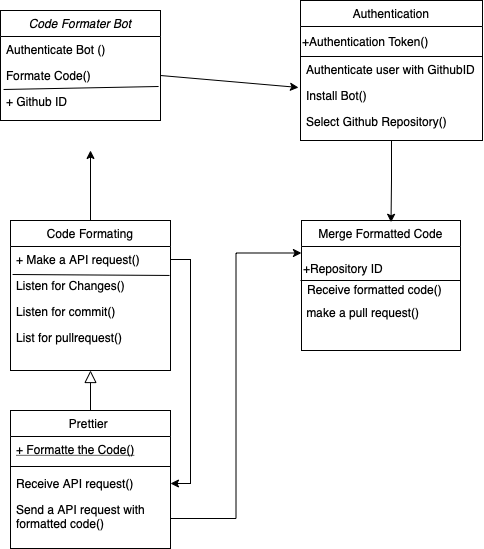

The diagram above was exported from draw.io. Its source (the exported page's mxGraphModel, read from the mxfile embedded in the PNG):
<mxGraphModel dx="946" dy="645" grid="1" gridSize="10" guides="1" tooltips="1" connect="1" arrows="1" fold="1" page="1" pageScale="1" pageWidth="827" pageHeight="1169" math="0" shadow="0">
  <root>
    <mxCell id="WIyWlLk6GJQsqaUBKTNV-0" />
    <mxCell id="WIyWlLk6GJQsqaUBKTNV-1" parent="WIyWlLk6GJQsqaUBKTNV-0" />
    <mxCell id="zkfFHV4jXpPFQw0GAbJ--0" value="Code Formater Bot" style="swimlane;fontStyle=2;align=center;verticalAlign=top;childLayout=stackLayout;horizontal=1;startSize=26;horizontalStack=0;resizeParent=1;resizeLast=0;collapsible=1;marginBottom=0;rounded=0;shadow=0;strokeWidth=1;" parent="WIyWlLk6GJQsqaUBKTNV-1" vertex="1">
      <mxGeometry x="230" y="20" width="160" height="110" as="geometry">
        <mxRectangle x="230" y="140" width="160" height="26" as="alternateBounds" />
      </mxGeometry>
    </mxCell>
    <mxCell id="zkfFHV4jXpPFQw0GAbJ--1" value="Authenticate Bot ()" style="text;align=left;verticalAlign=top;spacingLeft=4;spacingRight=4;overflow=hidden;rotatable=0;points=[[0,0.5],[1,0.5]];portConstraint=eastwest;" parent="zkfFHV4jXpPFQw0GAbJ--0" vertex="1">
      <mxGeometry y="26" width="160" height="26" as="geometry" />
    </mxCell>
    <mxCell id="zkfFHV4jXpPFQw0GAbJ--2" value="Formate Code()" style="text;align=left;verticalAlign=top;spacingLeft=4;spacingRight=4;overflow=hidden;rotatable=0;points=[[0,0.5],[1,0.5]];portConstraint=eastwest;rounded=0;shadow=0;html=0;" parent="zkfFHV4jXpPFQw0GAbJ--0" vertex="1">
      <mxGeometry y="52" width="160" height="26" as="geometry" />
    </mxCell>
    <mxCell id="zkfFHV4jXpPFQw0GAbJ--3" value="+ Github ID" style="text;align=left;verticalAlign=top;spacingLeft=4;spacingRight=4;overflow=hidden;rotatable=0;points=[[0,0.5],[1,0.5]];portConstraint=eastwest;rounded=0;shadow=0;html=0;" parent="zkfFHV4jXpPFQw0GAbJ--0" vertex="1">
      <mxGeometry y="78" width="160" height="26" as="geometry" />
    </mxCell>
    <mxCell id="QBnPQvlDjfNngtNWTVcd-0" value="" style="endArrow=none;html=1;rounded=0;entryX=0.988;entryY=-0.077;entryDx=0;entryDy=0;exitX=0.019;exitY=0.038;exitDx=0;exitDy=0;exitPerimeter=0;entryPerimeter=0;" edge="1" parent="zkfFHV4jXpPFQw0GAbJ--0" source="zkfFHV4jXpPFQw0GAbJ--3" target="zkfFHV4jXpPFQw0GAbJ--3">
      <mxGeometry width="50" height="50" relative="1" as="geometry">
        <mxPoint x="160" y="340" as="sourcePoint" />
        <mxPoint x="210" y="260" as="targetPoint" />
      </mxGeometry>
    </mxCell>
    <mxCell id="zkfFHV4jXpPFQw0GAbJ--6" value="Prettier " style="swimlane;fontStyle=0;align=center;verticalAlign=top;childLayout=stackLayout;horizontal=1;startSize=26;horizontalStack=0;resizeParent=1;resizeLast=0;collapsible=1;marginBottom=0;rounded=0;shadow=0;strokeWidth=1;" parent="WIyWlLk6GJQsqaUBKTNV-1" vertex="1">
      <mxGeometry x="240" y="420" width="160" height="138" as="geometry">
        <mxRectangle x="130" y="380" width="160" height="26" as="alternateBounds" />
      </mxGeometry>
    </mxCell>
    <mxCell id="zkfFHV4jXpPFQw0GAbJ--10" value="+ Formatte the Code()" style="text;align=left;verticalAlign=top;spacingLeft=4;spacingRight=4;overflow=hidden;rotatable=0;points=[[0,0.5],[1,0.5]];portConstraint=eastwest;fontStyle=4" parent="zkfFHV4jXpPFQw0GAbJ--6" vertex="1">
      <mxGeometry y="26" width="160" height="26" as="geometry" />
    </mxCell>
    <mxCell id="zkfFHV4jXpPFQw0GAbJ--9" value="" style="line;html=1;strokeWidth=1;align=left;verticalAlign=middle;spacingTop=-1;spacingLeft=3;spacingRight=3;rotatable=0;labelPosition=right;points=[];portConstraint=eastwest;" parent="zkfFHV4jXpPFQw0GAbJ--6" vertex="1">
      <mxGeometry y="52" width="160" height="8" as="geometry" />
    </mxCell>
    <mxCell id="zkfFHV4jXpPFQw0GAbJ--8" value="Receive API request()" style="text;align=left;verticalAlign=top;spacingLeft=4;spacingRight=4;overflow=hidden;rotatable=0;points=[[0,0.5],[1,0.5]];portConstraint=eastwest;rounded=0;shadow=0;html=0;" parent="zkfFHV4jXpPFQw0GAbJ--6" vertex="1">
      <mxGeometry y="60" width="160" height="26" as="geometry" />
    </mxCell>
    <mxCell id="zkfFHV4jXpPFQw0GAbJ--11" value="Send a API request with &#10;formatted code()" style="text;align=left;verticalAlign=top;spacingLeft=4;spacingRight=4;overflow=hidden;rotatable=0;points=[[0,0.5],[1,0.5]];portConstraint=eastwest;" parent="zkfFHV4jXpPFQw0GAbJ--6" vertex="1">
      <mxGeometry y="86" width="160" height="44" as="geometry" />
    </mxCell>
    <mxCell id="zkfFHV4jXpPFQw0GAbJ--12" value="" style="endArrow=block;endSize=10;endFill=0;shadow=0;strokeWidth=1;rounded=0;edgeStyle=elbowEdgeStyle;elbow=vertical;entryX=0.5;entryY=1;entryDx=0;entryDy=0;" parent="WIyWlLk6GJQsqaUBKTNV-1" source="zkfFHV4jXpPFQw0GAbJ--6" target="HRwDkQ-VArCndWAT0l7o-2" edge="1">
      <mxGeometry width="160" relative="1" as="geometry">
        <mxPoint x="200" y="203" as="sourcePoint" />
        <mxPoint x="310" y="410" as="targetPoint" />
        <Array as="points">
          <mxPoint x="310" y="450" />
        </Array>
      </mxGeometry>
    </mxCell>
    <mxCell id="zkfFHV4jXpPFQw0GAbJ--13" value="Merge Formatted Code" style="swimlane;fontStyle=0;align=center;verticalAlign=top;childLayout=stackLayout;horizontal=1;startSize=26;horizontalStack=0;resizeParent=1;resizeLast=0;collapsible=1;marginBottom=0;rounded=0;shadow=0;strokeWidth=1;" parent="WIyWlLk6GJQsqaUBKTNV-1" vertex="1">
      <mxGeometry x="531" y="230" width="159" height="130" as="geometry">
        <mxRectangle x="340" y="380" width="170" height="26" as="alternateBounds" />
      </mxGeometry>
    </mxCell>
    <mxCell id="QBnPQvlDjfNngtNWTVcd-3" value="&lt;br&gt;+Repository ID&amp;nbsp;" style="text;html=1;align=left;verticalAlign=middle;resizable=0;points=[];autosize=1;strokeColor=none;fillColor=none;" vertex="1" parent="zkfFHV4jXpPFQw0GAbJ--13">
      <mxGeometry y="26" width="159" height="30" as="geometry" />
    </mxCell>
    <mxCell id="zkfFHV4jXpPFQw0GAbJ--14" value="Receive formatted code()" style="text;align=left;verticalAlign=top;spacingLeft=4;spacingRight=4;overflow=hidden;rotatable=0;points=[[0,0.5],[1,0.5]];portConstraint=eastwest;" parent="zkfFHV4jXpPFQw0GAbJ--13" vertex="1">
      <mxGeometry y="56" width="159" height="26" as="geometry" />
    </mxCell>
    <mxCell id="QBnPQvlDjfNngtNWTVcd-4" value="" style="endArrow=none;html=1;rounded=0;" edge="1" parent="zkfFHV4jXpPFQw0GAbJ--13">
      <mxGeometry width="50" height="50" relative="1" as="geometry">
        <mxPoint x="-1" y="60" as="sourcePoint" />
        <mxPoint x="159" y="60" as="targetPoint" />
      </mxGeometry>
    </mxCell>
    <mxCell id="HRwDkQ-VArCndWAT0l7o-25" value="&amp;nbsp;make a pull request()" style="text;html=1;align=left;verticalAlign=middle;resizable=0;points=[];autosize=1;strokeColor=none;fillColor=none;" parent="zkfFHV4jXpPFQw0GAbJ--13" vertex="1">
      <mxGeometry y="82" width="159" height="20" as="geometry" />
    </mxCell>
    <mxCell id="HRwDkQ-VArCndWAT0l7o-24" style="edgeStyle=orthogonalEdgeStyle;rounded=0;orthogonalLoop=1;jettySize=auto;html=1;entryX=0.563;entryY=0.014;entryDx=0;entryDy=0;entryPerimeter=0;" parent="WIyWlLk6GJQsqaUBKTNV-1" source="zkfFHV4jXpPFQw0GAbJ--17" target="zkfFHV4jXpPFQw0GAbJ--13" edge="1">
      <mxGeometry relative="1" as="geometry" />
    </mxCell>
    <mxCell id="zkfFHV4jXpPFQw0GAbJ--17" value="Authentication" style="swimlane;fontStyle=0;align=center;verticalAlign=top;childLayout=stackLayout;horizontal=1;startSize=26;horizontalStack=0;resizeParent=1;resizeLast=0;collapsible=1;marginBottom=0;rounded=0;shadow=0;strokeWidth=1;" parent="WIyWlLk6GJQsqaUBKTNV-1" vertex="1">
      <mxGeometry x="530" y="10" width="182" height="140" as="geometry">
        <mxRectangle x="550" y="140" width="160" height="26" as="alternateBounds" />
      </mxGeometry>
    </mxCell>
    <mxCell id="QBnPQvlDjfNngtNWTVcd-2" value="+Authentication Token()" style="text;html=1;strokeColor=none;fillColor=none;align=left;verticalAlign=middle;whiteSpace=wrap;rounded=0;" vertex="1" parent="zkfFHV4jXpPFQw0GAbJ--17">
      <mxGeometry y="26" width="182" height="30" as="geometry" />
    </mxCell>
    <mxCell id="QBnPQvlDjfNngtNWTVcd-8" value="" style="endArrow=none;html=1;rounded=0;entryX=1;entryY=1;entryDx=0;entryDy=0;exitX=0.019;exitY=0.038;exitDx=0;exitDy=0;exitPerimeter=0;" edge="1" parent="zkfFHV4jXpPFQw0GAbJ--17" target="QBnPQvlDjfNngtNWTVcd-2">
      <mxGeometry width="50" height="50" relative="1" as="geometry">
        <mxPoint y="55.99800000000005" as="sourcePoint" />
        <mxPoint x="155.03999999999996" y="53.008000000000045" as="targetPoint" />
      </mxGeometry>
    </mxCell>
    <mxCell id="zkfFHV4jXpPFQw0GAbJ--18" value="Authenticate user with GithubID" style="text;align=left;verticalAlign=top;spacingLeft=4;spacingRight=4;overflow=hidden;rotatable=0;points=[[0,0.5],[1,0.5]];portConstraint=eastwest;" parent="zkfFHV4jXpPFQw0GAbJ--17" vertex="1">
      <mxGeometry y="56" width="182" height="26" as="geometry" />
    </mxCell>
    <mxCell id="zkfFHV4jXpPFQw0GAbJ--19" value="Install Bot()" style="text;align=left;verticalAlign=top;spacingLeft=4;spacingRight=4;overflow=hidden;rotatable=0;points=[[0,0.5],[1,0.5]];portConstraint=eastwest;rounded=0;shadow=0;html=0;" parent="zkfFHV4jXpPFQw0GAbJ--17" vertex="1">
      <mxGeometry y="82" width="182" height="26" as="geometry" />
    </mxCell>
    <mxCell id="zkfFHV4jXpPFQw0GAbJ--20" value="Select Github Repository()" style="text;align=left;verticalAlign=top;spacingLeft=4;spacingRight=4;overflow=hidden;rotatable=0;points=[[0,0.5],[1,0.5]];portConstraint=eastwest;rounded=0;shadow=0;html=0;" parent="zkfFHV4jXpPFQw0GAbJ--17" vertex="1">
      <mxGeometry y="108" width="182" height="26" as="geometry" />
    </mxCell>
    <mxCell id="HRwDkQ-VArCndWAT0l7o-12" style="edgeStyle=orthogonalEdgeStyle;rounded=0;orthogonalLoop=1;jettySize=auto;html=1;" parent="WIyWlLk6GJQsqaUBKTNV-1" source="HRwDkQ-VArCndWAT0l7o-2" edge="1">
      <mxGeometry relative="1" as="geometry">
        <mxPoint x="320" y="160" as="targetPoint" />
      </mxGeometry>
    </mxCell>
    <mxCell id="HRwDkQ-VArCndWAT0l7o-2" value="Code Formating" style="swimlane;fontStyle=0;align=center;verticalAlign=top;childLayout=stackLayout;horizontal=1;startSize=26;horizontalStack=0;resizeParent=1;resizeLast=0;collapsible=1;marginBottom=0;rounded=0;shadow=0;strokeWidth=1;" parent="WIyWlLk6GJQsqaUBKTNV-1" vertex="1">
      <mxGeometry x="240" y="230" width="160" height="150" as="geometry">
        <mxRectangle x="130" y="380" width="160" height="26" as="alternateBounds" />
      </mxGeometry>
    </mxCell>
    <mxCell id="HRwDkQ-VArCndWAT0l7o-18" value="+ Make a API request()" style="text;align=left;verticalAlign=top;spacingLeft=4;spacingRight=4;overflow=hidden;rotatable=0;points=[[0,0.5],[1,0.5]];portConstraint=eastwest;fontStyle=0" parent="HRwDkQ-VArCndWAT0l7o-2" vertex="1">
      <mxGeometry y="26" width="160" height="26" as="geometry" />
    </mxCell>
    <mxCell id="HRwDkQ-VArCndWAT0l7o-3" value="Listen for Changes()&#10;" style="text;align=left;verticalAlign=top;spacingLeft=4;spacingRight=4;overflow=hidden;rotatable=0;points=[[0,0.5],[1,0.5]];portConstraint=eastwest;" parent="HRwDkQ-VArCndWAT0l7o-2" vertex="1">
      <mxGeometry y="52" width="160" height="26" as="geometry" />
    </mxCell>
    <mxCell id="HRwDkQ-VArCndWAT0l7o-4" value="Listen for commit()" style="text;align=left;verticalAlign=top;spacingLeft=4;spacingRight=4;overflow=hidden;rotatable=0;points=[[0,0.5],[1,0.5]];portConstraint=eastwest;rounded=0;shadow=0;html=0;" parent="HRwDkQ-VArCndWAT0l7o-2" vertex="1">
      <mxGeometry y="78" width="160" height="26" as="geometry" />
    </mxCell>
    <mxCell id="HRwDkQ-VArCndWAT0l7o-6" value="List for pullrequest()" style="text;align=left;verticalAlign=top;spacingLeft=4;spacingRight=4;overflow=hidden;rotatable=0;points=[[0,0.5],[1,0.5]];portConstraint=eastwest;fontStyle=0" parent="HRwDkQ-VArCndWAT0l7o-2" vertex="1">
      <mxGeometry y="104" width="160" height="26" as="geometry" />
    </mxCell>
    <mxCell id="HRwDkQ-VArCndWAT0l7o-15" value="" style="endArrow=none;html=1;rounded=0;entryX=0.994;entryY=0.115;entryDx=0;entryDy=0;entryPerimeter=0;exitX=0.013;exitY=0.077;exitDx=0;exitDy=0;exitPerimeter=0;" parent="HRwDkQ-VArCndWAT0l7o-2" source="HRwDkQ-VArCndWAT0l7o-3" target="HRwDkQ-VArCndWAT0l7o-3" edge="1">
      <mxGeometry width="50" height="50" relative="1" as="geometry">
        <mxPoint x="90" y="170" as="sourcePoint" />
        <mxPoint x="140" y="120" as="targetPoint" />
      </mxGeometry>
    </mxCell>
    <mxCell id="HRwDkQ-VArCndWAT0l7o-10" value="" style="endArrow=classic;html=1;rounded=0;exitX=1;exitY=0.5;exitDx=0;exitDy=0;entryX=-0.011;entryY=1.192;entryDx=0;entryDy=0;entryPerimeter=0;" parent="WIyWlLk6GJQsqaUBKTNV-1" source="zkfFHV4jXpPFQw0GAbJ--2" target="zkfFHV4jXpPFQw0GAbJ--18" edge="1">
      <mxGeometry width="50" height="50" relative="1" as="geometry">
        <mxPoint x="390" y="340" as="sourcePoint" />
        <mxPoint x="440" y="290" as="targetPoint" />
      </mxGeometry>
    </mxCell>
    <mxCell id="HRwDkQ-VArCndWAT0l7o-21" style="edgeStyle=orthogonalEdgeStyle;rounded=0;orthogonalLoop=1;jettySize=auto;html=1;exitX=1;exitY=0.5;exitDx=0;exitDy=0;entryX=1;entryY=0.5;entryDx=0;entryDy=0;" parent="WIyWlLk6GJQsqaUBKTNV-1" source="HRwDkQ-VArCndWAT0l7o-18" target="zkfFHV4jXpPFQw0GAbJ--8" edge="1">
      <mxGeometry relative="1" as="geometry" />
    </mxCell>
    <mxCell id="HRwDkQ-VArCndWAT0l7o-23" style="edgeStyle=orthogonalEdgeStyle;rounded=0;orthogonalLoop=1;jettySize=auto;html=1;entryX=0;entryY=0.25;entryDx=0;entryDy=0;" parent="WIyWlLk6GJQsqaUBKTNV-1" source="zkfFHV4jXpPFQw0GAbJ--11" target="zkfFHV4jXpPFQw0GAbJ--13" edge="1">
      <mxGeometry relative="1" as="geometry" />
    </mxCell>
  </root>
</mxGraphModel>